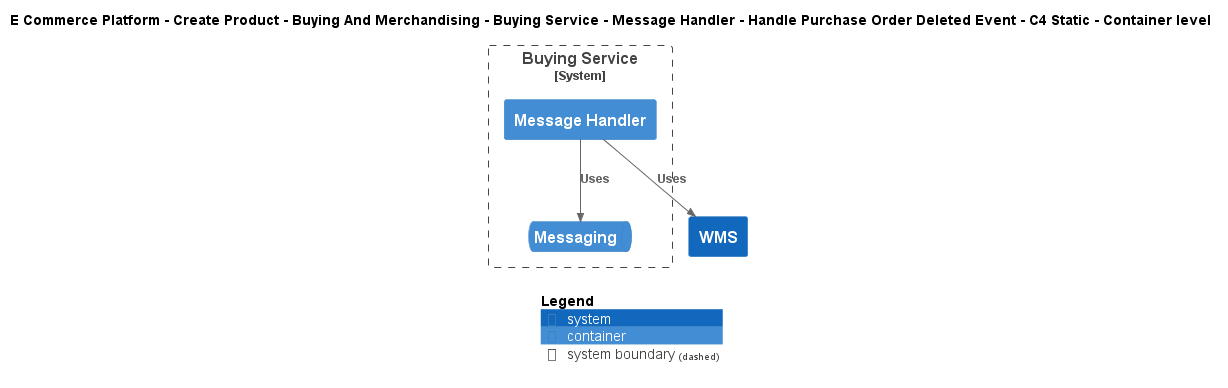

The diagram above was rendered by PlantUML. Its source (embedded in the PNG):
@startuml
!include ..\..\..\..\..\..\..\..\..\.c4s\C4_Container.puml

AddElementTag("c4interflow:lifecycle:new", $bgColor=green, $fontColor=#ffffff, $borderColor=green, $shadowing="False")
AddElementTag("c4interflow:lifecycle:changed", $bgColor=orange, $fontColor=#ffffff, $borderColor=orange, $shadowing="False")
AddElementTag("c4interflow:lifecycle:removed", $bgColor=red, $fontColor=#ffffff, $borderColor=red, $shadowing="False")

AddRelTag("c4interflow:lifecycle:new", $textColor=green, $lineColor=green)
AddRelTag("c4interflow:lifecycle:changed", $textColor=orange, $lineColor=orange)
AddRelTag("c4interflow:lifecycle:removed", $textColor=red, $lineColor=red)

SHOW_PERSON_PORTRAIT()
LAYOUT_TOP_DOWN()

skinparam linetype polyline

title E Commerce Platform - Create Product - Buying And Merchandising - Buying Service - Message Handler - Handle Purchase Order Deleted Event - C4 Static - Container level


System_Boundary(ECommercePlatform.CreateProduct.BuyingAndMerchandising.SoftwareSystems.BuyingService, "Buying Service") {
    Container(ECommercePlatform.CreateProduct.BuyingAndMerchandising.SoftwareSystems.BuyingService.Containers.MessageHandler, "Message Handler", "", "")
    ContainerQueue(ECommercePlatform.CreateProduct.BuyingAndMerchandising.SoftwareSystems.BuyingService.Containers.Messaging, "Messaging", "", "")
}
System(ECommercePlatform.Deliver.Fulfilment.SoftwareSystems.WMS, "WMS", "")

Rel(ECommercePlatform.CreateProduct.BuyingAndMerchandising.SoftwareSystems.BuyingService.Containers.MessageHandler, ECommercePlatform.CreateProduct.BuyingAndMerchandising.SoftwareSystems.BuyingService.Containers.Messaging, "Uses")
Rel(ECommercePlatform.CreateProduct.BuyingAndMerchandising.SoftwareSystems.BuyingService.Containers.MessageHandler, ECommercePlatform.Deliver.Fulfilment.SoftwareSystems.WMS, "Uses")


SHOW_LEGEND()
@enduml